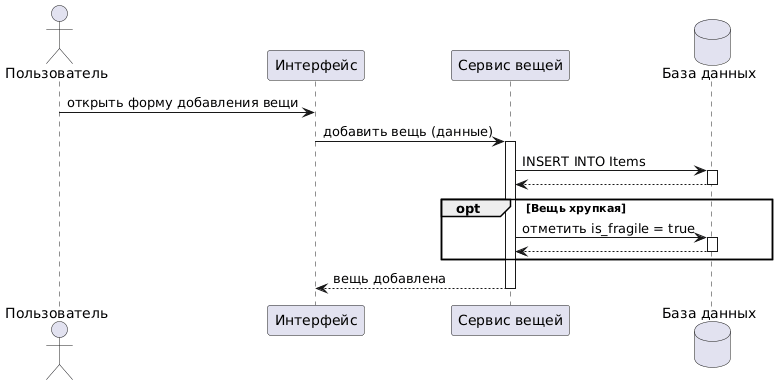

The diagram above was rendered by PlantUML. Its source (embedded in the PNG):
@startuml
actor "Пользователь" as User
participant "Интерфейс" as UI
participant "Сервис вещей" as ItemService
database "База данных" as DB

User -> UI : открыть форму добавления вещи
UI -> ItemService : добавить вещь (данные)
activate ItemService

ItemService -> DB : INSERT INTO Items
activate DB
DB --> ItemService
deactivate DB

opt Вещь хрупкая
  ItemService -> DB : отметить is_fragile = true
  activate DB
  DB --> ItemService
  deactivate DB
end

ItemService --> UI : вещь добавлена
deactivate ItemService
@enduml